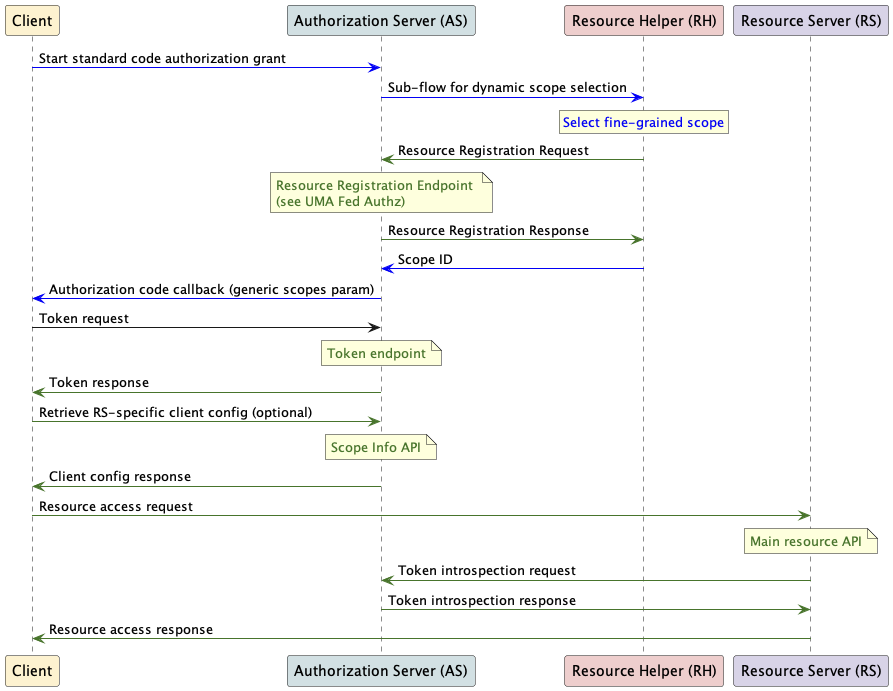

The diagram above was rendered by PlantUML. Its source (embedded in the PNG):
@startuml swimlanes
participant "Client" as C #fdf2d0
participant "Authorization Server (AS)" as AS #d2e0e3
participant "Resource Helper (RH)" as RH #eececd
participant "Resource Server (RS)" as RS #d8d3e7
C -[#0200f5]> AS: Start standard code authorization grant
AS -[#0200f5]> RH: Sub-flow for dynamic scope selection
rnote over RH
  <color #0200f5>Select fine-grained scope</color>
end note
RH -[#48742c]> AS: Resource Registration Request
note over AS
<color #48742c>Resource Registration Endpoint</color> 
<color #48742c>(see UMA Fed Authz)</color> 
end note
AS -[#48742c]> RH: Resource Registration Response
RH -[#0200f5]> AS: Scope ID
AS -[#0200f5]> C: Authorization code callback (generic scopes param)
C -> AS: Token request
note over AS
  <color #48742c>Token endpoint</color>
end note
AS -[#48742c]> C: Token response
C -[#48742c]> AS: Retrieve RS-specific client config (optional)
note over AS
  <color #48742c>Scope Info API</color>
end note
AS -[#48742c]> C: Client config response
C -[#48742c]> RS: Resource access request
note over RS
  <color #48742c>Main resource API</color>
end note
RS -[#48742c]> AS: Token introspection request
AS -[#48742c]> RS: Token introspection response
RS -[#48742c]> C: Resource access response
@enduml